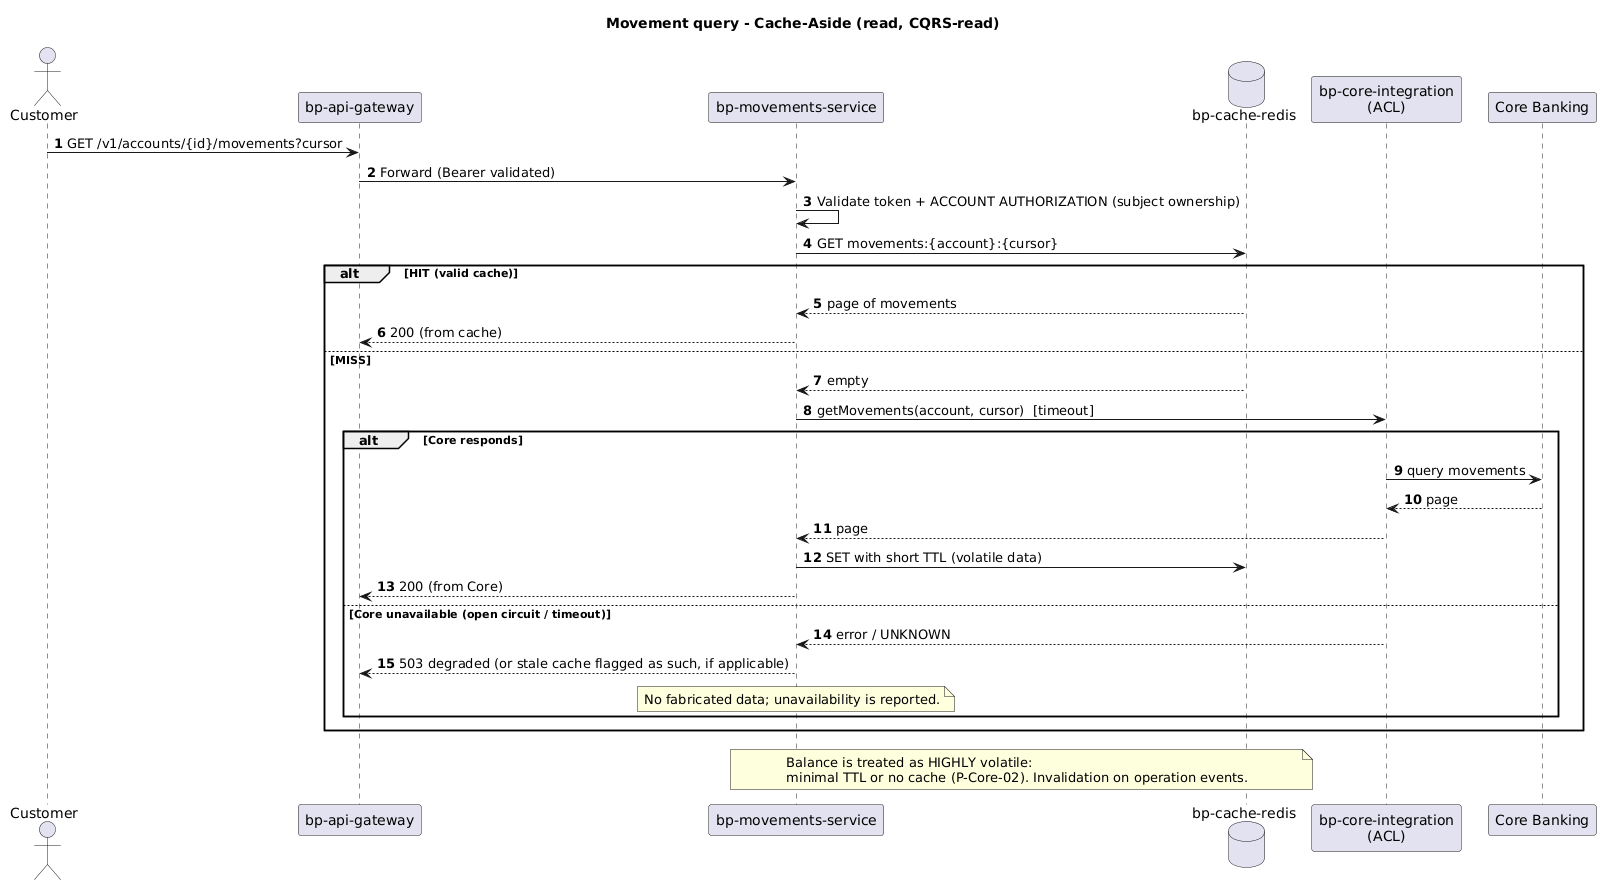

The diagram above was rendered by PlantUML. Its source (embedded in the PNG):
@startuml seq-07-consulta-movimientos-cache-aside
title Movement query - Cache-Aside (read, CQRS-read)
autonumber

actor "Customer" as cliente
participant "bp-api-gateway" as gw
participant "bp-movements-service" as mov
database "bp-cache-redis" as redis
participant "bp-core-integration\n(ACL)" as acl
participant "Core Banking" as core

cliente -> gw : GET /v1/accounts/{id}/movements?cursor
gw -> mov : Forward (Bearer validated)
mov -> mov : Validate token + ACCOUNT AUTHORIZATION (subject ownership)

mov -> redis : GET movements:{account}:{cursor}
alt HIT (valid cache)
    redis --> mov : page of movements
    mov --> gw : 200 (from cache)
else MISS
    redis --> mov : empty
    mov -> acl : getMovements(account, cursor)  [timeout]
    alt Core responds
        acl -> core : query movements
        core --> acl : page
        acl --> mov : page
        mov -> redis : SET with short TTL (volatile data)
        mov --> gw : 200 (from Core)
    else Core unavailable (open circuit / timeout)
        acl --> mov : error / UNKNOWN
        mov --> gw : 503 degraded (or stale cache flagged as such, if applicable)
        note over mov : No fabricated data; unavailability is reported.
    end
end

note over mov, redis : Balance is treated as HIGHLY volatile:\nminimal TTL or no cache (P-Core-02). Invalidation on operation events.
@enduml